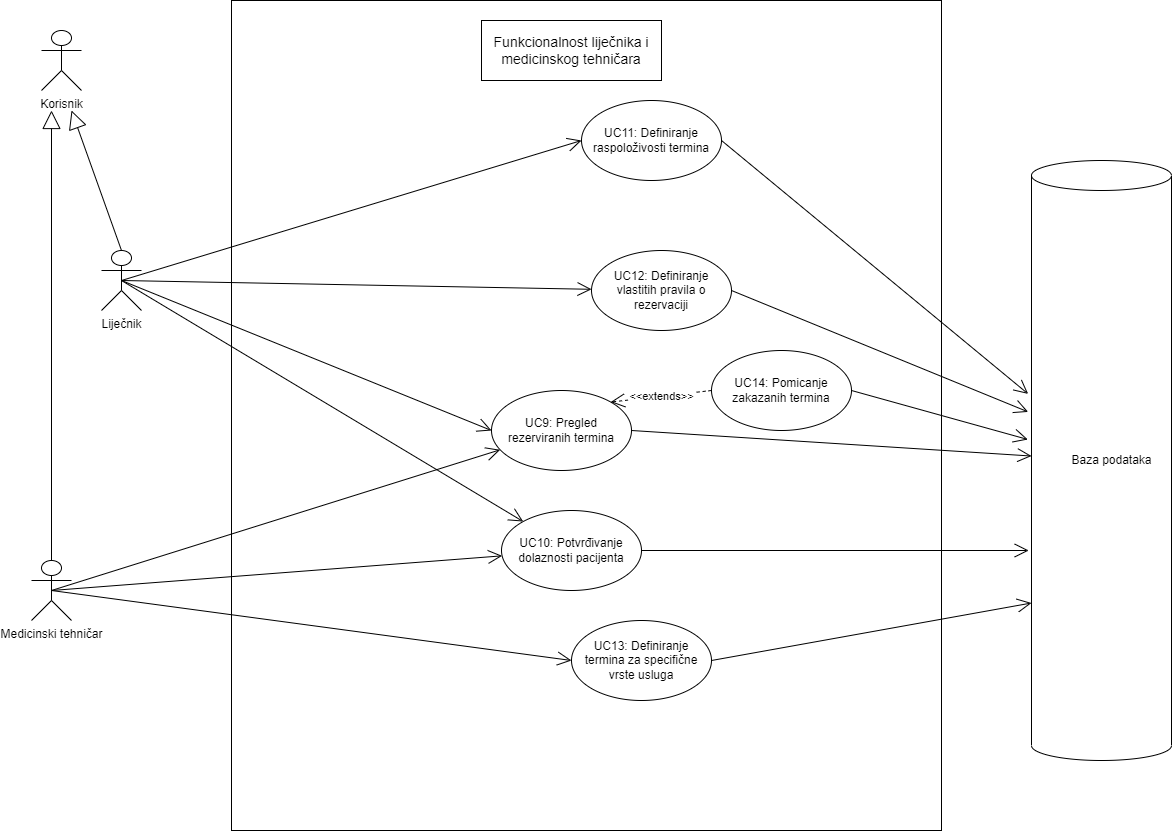

The diagram above was exported from draw.io. Its source (the exported page's mxGraphModel, read from the mxfile embedded in the PNG):
<mxGraphModel dx="1462" dy="2124" grid="1" gridSize="10" guides="1" tooltips="1" connect="1" arrows="1" fold="1" page="1" pageScale="1" pageWidth="827" pageHeight="1169" math="0" shadow="0">
  <root>
    <mxCell id="0" />
    <mxCell id="1" parent="0" />
    <mxCell id="O-T9QHJi87GysxeMi_M2-2" value="" style="shape=cylinder3;whiteSpace=wrap;html=1;boundedLbl=1;backgroundOutline=1;size=15;fillColor=none;" parent="1" vertex="1">
      <mxGeometry x="1480" y="-270" width="140" height="600" as="geometry" />
    </mxCell>
    <mxCell id="O-T9QHJi87GysxeMi_M2-3" value="Baza podataka" style="text;html=1;align=center;verticalAlign=middle;resizable=0;points=[];autosize=1;strokeColor=none;fillColor=none;" parent="1" vertex="1">
      <mxGeometry x="1510" y="20" width="100" height="20" as="geometry" />
    </mxCell>
    <mxCell id="O-T9QHJi87GysxeMi_M2-30" value="" style="html=1;fillColor=none;" parent="1" vertex="1">
      <mxGeometry x="680" y="-430" width="710" height="830" as="geometry" />
    </mxCell>
    <mxCell id="O-T9QHJi87GysxeMi_M2-31" value="Medicinski tehničar" style="shape=umlActor;verticalLabelPosition=bottom;verticalAlign=top;html=1;" parent="1" vertex="1">
      <mxGeometry x="480" y="130" width="40" height="60" as="geometry" />
    </mxCell>
    <mxCell id="O-T9QHJi87GysxeMi_M2-32" value="Korisnik" style="shape=umlActor;verticalLabelPosition=bottom;verticalAlign=top;html=1;" parent="1" vertex="1">
      <mxGeometry x="490" y="-400" width="40" height="60" as="geometry" />
    </mxCell>
    <mxCell id="O-T9QHJi87GysxeMi_M2-33" value="" style="endArrow=block;endSize=16;endFill=0;html=1;rounded=0;startArrow=none;exitX=0.5;exitY=0;exitDx=0;exitDy=0;exitPerimeter=0;" parent="1" source="O-T9QHJi87GysxeMi_M2-31" edge="1">
      <mxGeometry width="160" relative="1" as="geometry">
        <mxPoint x="324.51612903225805" y="550" as="sourcePoint" />
        <mxPoint x="500" y="-320" as="targetPoint" />
      </mxGeometry>
    </mxCell>
    <mxCell id="O-T9QHJi87GysxeMi_M2-35" value="&lt;font style=&quot;font-size: 14px;&quot;&gt;Funkcionalnost liječnika i medicinskog tehničara&lt;/font&gt;" style="rounded=0;whiteSpace=wrap;html=1;" parent="1" vertex="1">
      <mxGeometry x="930" y="-410" width="180" height="60" as="geometry" />
    </mxCell>
    <mxCell id="O-T9QHJi87GysxeMi_M2-36" value="UC9: Pregled rezerviranih termina" style="ellipse;whiteSpace=wrap;html=1;" parent="1" vertex="1">
      <mxGeometry x="940" y="-40" width="140" height="80" as="geometry" />
    </mxCell>
    <mxCell id="O-T9QHJi87GysxeMi_M2-37" value="UC11: Definiranje raspoloživosti termina" style="ellipse;whiteSpace=wrap;html=1;" parent="1" vertex="1">
      <mxGeometry x="1030" y="-330" width="140" height="80" as="geometry" />
    </mxCell>
    <mxCell id="O-T9QHJi87GysxeMi_M2-38" value="UC12: Definiranje vlastitih pravila o rezervaciji" style="ellipse;whiteSpace=wrap;html=1;" parent="1" vertex="1">
      <mxGeometry x="1040" y="-180" width="140" height="80" as="geometry" />
    </mxCell>
    <mxCell id="O-T9QHJi87GysxeMi_M2-39" value="Liječnik" style="shape=umlActor;verticalLabelPosition=bottom;verticalAlign=top;html=1;" parent="1" vertex="1">
      <mxGeometry x="550" y="-180" width="40" height="60" as="geometry" />
    </mxCell>
    <mxCell id="O-T9QHJi87GysxeMi_M2-40" value="" style="endArrow=block;endSize=16;endFill=0;html=1;rounded=0;startArrow=none;exitX=0.5;exitY=0;exitDx=0;exitDy=0;exitPerimeter=0;" parent="1" source="O-T9QHJi87GysxeMi_M2-39" edge="1">
      <mxGeometry width="160" relative="1" as="geometry">
        <mxPoint x="394.51612903225805" y="750" as="sourcePoint" />
        <mxPoint x="520" y="-320" as="targetPoint" />
      </mxGeometry>
    </mxCell>
    <mxCell id="O-T9QHJi87GysxeMi_M2-44" value="UC13: Definiranje termina za specifične vrste usluga" style="ellipse;whiteSpace=wrap;html=1;" parent="1" vertex="1">
      <mxGeometry x="1020" y="190" width="140" height="80" as="geometry" />
    </mxCell>
    <mxCell id="O-T9QHJi87GysxeMi_M2-45" value="UC14: Pomicanje zakazanih termina" style="ellipse;whiteSpace=wrap;html=1;" parent="1" vertex="1">
      <mxGeometry x="1160" y="-80" width="140" height="80" as="geometry" />
    </mxCell>
    <mxCell id="O-T9QHJi87GysxeMi_M2-46" value="" style="endArrow=open;endFill=1;endSize=12;html=1;rounded=0;entryX=0;entryY=0.5;entryDx=0;entryDy=0;exitX=0.5;exitY=0.5;exitDx=0;exitDy=0;exitPerimeter=0;" parent="1" source="O-T9QHJi87GysxeMi_M2-31" target="O-T9QHJi87GysxeMi_M2-44" edge="1">
      <mxGeometry width="160" relative="1" as="geometry">
        <mxPoint x="550" y="160" as="sourcePoint" />
        <mxPoint x="820" y="315" as="targetPoint" />
      </mxGeometry>
    </mxCell>
    <mxCell id="O-T9QHJi87GysxeMi_M2-48" value="" style="endArrow=open;endFill=1;endSize=12;html=1;rounded=0;entryX=0;entryY=0.5;entryDx=0;entryDy=0;exitX=0.5;exitY=0.5;exitDx=0;exitDy=0;exitPerimeter=0;" parent="1" source="O-T9QHJi87GysxeMi_M2-39" target="O-T9QHJi87GysxeMi_M2-36" edge="1">
      <mxGeometry width="160" relative="1" as="geometry">
        <mxPoint x="510" y="170" as="sourcePoint" />
        <mxPoint x="1050" y="230" as="targetPoint" />
      </mxGeometry>
    </mxCell>
    <mxCell id="O-T9QHJi87GysxeMi_M2-51" value="" style="endArrow=open;endFill=1;endSize=12;html=1;rounded=0;entryX=0;entryY=0.5;entryDx=0;entryDy=0;" parent="1" target="O-T9QHJi87GysxeMi_M2-37" edge="1">
      <mxGeometry width="160" relative="1" as="geometry">
        <mxPoint x="570" y="-150" as="sourcePoint" />
        <mxPoint x="840" y="-160" as="targetPoint" />
      </mxGeometry>
    </mxCell>
    <mxCell id="O-T9QHJi87GysxeMi_M2-52" value="" style="endArrow=open;endFill=1;endSize=12;html=1;rounded=0;exitX=0.5;exitY=0.5;exitDx=0;exitDy=0;exitPerimeter=0;" parent="1" source="O-T9QHJi87GysxeMi_M2-39" target="O-T9QHJi87GysxeMi_M2-38" edge="1">
      <mxGeometry width="160" relative="1" as="geometry">
        <mxPoint x="600" y="-120" as="sourcePoint" />
        <mxPoint x="850" y="-150" as="targetPoint" />
      </mxGeometry>
    </mxCell>
    <mxCell id="O-T9QHJi87GysxeMi_M2-53" value="" style="endArrow=open;endFill=1;endSize=12;html=1;rounded=0;" parent="1" target="O-T9QHJi87GysxeMi_M2-36" edge="1">
      <mxGeometry width="160" relative="1" as="geometry">
        <mxPoint x="500" y="160" as="sourcePoint" />
        <mxPoint x="860" y="-140" as="targetPoint" />
      </mxGeometry>
    </mxCell>
    <mxCell id="O-T9QHJi87GysxeMi_M2-55" value="&amp;lt;&amp;lt;extends&amp;gt;&amp;gt;" style="endArrow=open;endSize=12;dashed=1;html=1;rounded=0;entryX=1;entryY=0;entryDx=0;entryDy=0;exitX=0;exitY=0.5;exitDx=0;exitDy=0;" parent="1" source="O-T9QHJi87GysxeMi_M2-45" target="O-T9QHJi87GysxeMi_M2-36" edge="1">
      <mxGeometry width="160" relative="1" as="geometry">
        <mxPoint x="1050" y="90" as="sourcePoint" />
        <mxPoint x="990" y="-110" as="targetPoint" />
      </mxGeometry>
    </mxCell>
    <mxCell id="O-T9QHJi87GysxeMi_M2-56" value="" style="endArrow=open;endFill=1;endSize=12;html=1;rounded=0;entryX=-0.024;entryY=0.389;entryDx=0;entryDy=0;exitX=1;exitY=0.5;exitDx=0;exitDy=0;entryPerimeter=0;" parent="1" source="O-T9QHJi87GysxeMi_M2-37" target="O-T9QHJi87GysxeMi_M2-2" edge="1">
      <mxGeometry width="160" relative="1" as="geometry">
        <mxPoint x="580" y="-140.00000000000023" as="sourcePoint" />
        <mxPoint x="1050.000000000006" y="-280.0000000000002" as="targetPoint" />
      </mxGeometry>
    </mxCell>
    <mxCell id="O-T9QHJi87GysxeMi_M2-57" value="" style="endArrow=open;endFill=1;endSize=12;html=1;rounded=0;entryX=-0.024;entryY=0.419;entryDx=0;entryDy=0;exitX=1;exitY=0.5;exitDx=0;exitDy=0;entryPerimeter=0;" parent="1" source="O-T9QHJi87GysxeMi_M2-38" target="O-T9QHJi87GysxeMi_M2-2" edge="1">
      <mxGeometry width="160" relative="1" as="geometry">
        <mxPoint x="590" y="-130.00000000000023" as="sourcePoint" />
        <mxPoint x="1060.000000000006" y="-270.0000000000002" as="targetPoint" />
      </mxGeometry>
    </mxCell>
    <mxCell id="O-T9QHJi87GysxeMi_M2-58" value="" style="endArrow=open;endFill=1;endSize=12;html=1;rounded=0;entryX=-0.026;entryY=0.465;entryDx=0;entryDy=0;exitX=1;exitY=0.5;exitDx=0;exitDy=0;entryPerimeter=0;" parent="1" source="O-T9QHJi87GysxeMi_M2-45" target="O-T9QHJi87GysxeMi_M2-2" edge="1">
      <mxGeometry width="160" relative="1" as="geometry">
        <mxPoint x="600" y="-120.00000000000023" as="sourcePoint" />
        <mxPoint x="1070.000000000006" y="-260.0000000000002" as="targetPoint" />
      </mxGeometry>
    </mxCell>
    <mxCell id="O-T9QHJi87GysxeMi_M2-59" value="" style="endArrow=open;endFill=1;endSize=12;html=1;rounded=0;entryX=0;entryY=0;entryDx=0;entryDy=442.5;entryPerimeter=0;exitX=1;exitY=0.5;exitDx=0;exitDy=0;" parent="1" source="O-T9QHJi87GysxeMi_M2-44" target="O-T9QHJi87GysxeMi_M2-2" edge="1">
      <mxGeometry width="160" relative="1" as="geometry">
        <mxPoint x="610" y="-110.00000000000023" as="sourcePoint" />
        <mxPoint x="1080.000000000006" y="-250.00000000000023" as="targetPoint" />
      </mxGeometry>
    </mxCell>
    <mxCell id="O-T9QHJi87GysxeMi_M2-60" value="" style="endArrow=open;endFill=1;endSize=12;html=1;rounded=0;exitX=1;exitY=0.5;exitDx=0;exitDy=0;" parent="1" source="O-T9QHJi87GysxeMi_M2-36" target="O-T9QHJi87GysxeMi_M2-2" edge="1">
      <mxGeometry width="160" relative="1" as="geometry">
        <mxPoint x="620" y="-100.00000000000023" as="sourcePoint" />
        <mxPoint x="1090.000000000006" y="-240.00000000000023" as="targetPoint" />
      </mxGeometry>
    </mxCell>
    <mxCell id="O-T9QHJi87GysxeMi_M2-62" value="UC10: Potvrđivanje dolaznosti pacijenta" style="ellipse;whiteSpace=wrap;html=1;" parent="1" vertex="1">
      <mxGeometry x="950" y="80" width="140" height="80" as="geometry" />
    </mxCell>
    <mxCell id="O-T9QHJi87GysxeMi_M2-64" value="" style="endArrow=open;endFill=1;endSize=12;html=1;rounded=0;entryX=-0.02;entryY=0.65;entryDx=0;entryDy=0;exitX=1;exitY=0.5;exitDx=0;exitDy=0;entryPerimeter=0;" parent="1" source="O-T9QHJi87GysxeMi_M2-62" target="O-T9QHJi87GysxeMi_M2-2" edge="1">
      <mxGeometry width="160" relative="1" as="geometry">
        <mxPoint x="1289.999999999994" y="100" as="sourcePoint" />
        <mxPoint x="1490.6999999999998" y="62.80000000000018" as="targetPoint" />
      </mxGeometry>
    </mxCell>
    <mxCell id="VWRTY4tCidf0bSnjxRVR-1" value="" style="endArrow=open;endFill=1;endSize=12;html=1;rounded=0;" edge="1" parent="1" target="O-T9QHJi87GysxeMi_M2-62">
      <mxGeometry width="160" relative="1" as="geometry">
        <mxPoint x="570" y="-150" as="sourcePoint" />
        <mxPoint x="944.9999999999952" y="10" as="targetPoint" />
      </mxGeometry>
    </mxCell>
    <mxCell id="VWRTY4tCidf0bSnjxRVR-2" value="" style="endArrow=open;endFill=1;endSize=12;html=1;rounded=0;exitX=0.5;exitY=0.5;exitDx=0;exitDy=0;exitPerimeter=0;" edge="1" parent="1" source="O-T9QHJi87GysxeMi_M2-31" target="O-T9QHJi87GysxeMi_M2-62">
      <mxGeometry width="160" relative="1" as="geometry">
        <mxPoint x="510" y="170" as="sourcePoint" />
        <mxPoint x="953.7990386818735" y="29.41547738368149" as="targetPoint" />
      </mxGeometry>
    </mxCell>
  </root>
</mxGraphModel>